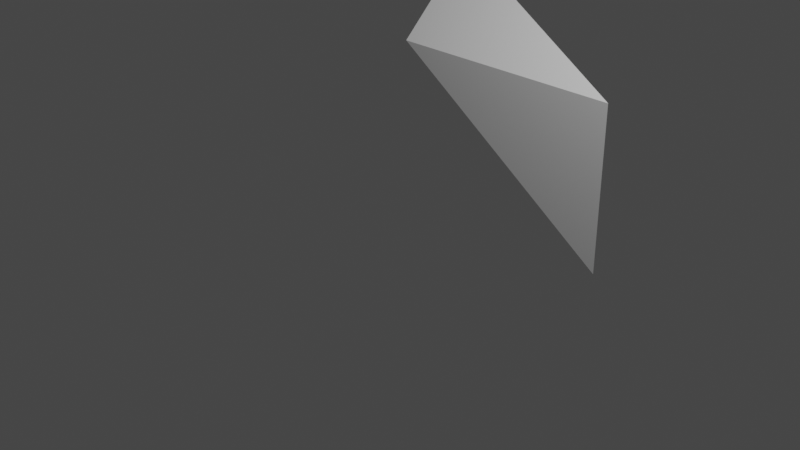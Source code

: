# Source: twoTriangle.blend  (saved by Blender 2.82.7; exported with 4.5.12 LTS)
import bpy
from mathutils import Matrix  # noqa: F401  (used for matrix-valued properties, if any)

bpy.ops.wm.read_factory_settings(use_empty=True)
scene = bpy.context.scene
scene.name = 'Scene'

# ---- collections
col_collection = bpy.data.collections.new('Collection'); scene.collection.children.link(col_collection)

# ---- materials (node trees are filled in below, after node groups)
mat_material = bpy.data.materials.new('Material')
mat_material.alpha_threshold = 0.0
mat_material.use_transparent_shadow = False
mat_material.line_color = (0.0, 0.0, 0.0, 1.0)

# ---- material node trees
mat_material.use_nodes = True; mat_material.node_tree.nodes.clear()
_N = mat_material.node_tree.nodes; _L = mat_material.node_tree.links
n0 = _N.new('ShaderNodeOutputMaterial'); n0.name = 'Material Output'; n0.location = (300, 300)
n1 = _N.new('ShaderNodeBsdfPrincipled'); n1.name = 'Principled BSDF'; n1.location = (10, 300)
n1.distribution = 'GGX'
n1.subsurface_method = 'BURLEY'
n1.inputs[2].default_value = 0.4
n1.inputs[3].default_value = 1.45
n1.inputs[27].default_value = (0.0, 0.0, 0.0, 1.0)
n1.inputs[28].default_value = 1.0
_L.new(n1.outputs[0], n0.inputs[0])
n0.is_active_output = True

# ---- world
world_world = bpy.data.worlds.new('World'); scene.world = world_world
world_world.use_nodes = True; world_world.node_tree.nodes.clear()
_N = world_world.node_tree.nodes; _L = world_world.node_tree.links
n0 = _N.new('ShaderNodeOutputWorld'); n0.name = 'World Output'; n0.location = (300, 300)
n1 = _N.new('ShaderNodeBackground'); n1.name = 'Background'; n1.location = (10, 300)
n1.inputs[0].default_value = (0.05088, 0.05088, 0.05088, 1.0)
_L.new(n1.outputs[0], n0.inputs[0])
n0.is_active_output = True
world_world.color = (0.05088, 0.05088, 0.05088)
world_world.use_sun_shadow = False
world_world.sun_shadow_jitter_overblur = 0.0

# ---- cameras
cam_camera = bpy.data.cameras.new('Camera')
cam_camera.clip_end = 100.0
cam_camera.ortho_scale = 7.314

# ---- lights
light_light = bpy.data.lights.new('Light', 'POINT')
light_light.transmission_factor = 0.0
light_light.energy = 1000.0
light_light.shadow_soft_size = 0.1
light_light.shadow_maximum_resolution = 0.006
light_light.use_absolute_resolution = True

# ---- meshes
me_cube = bpy.data.meshes.new('Cube')
me_cube.from_pydata([(-0.992, -0.9957, 0.04122), (1.008, -0.9957, 0.04122), (1.008, 2.004, 0.04122), (2.008, 2.004, -0.9588)], [], [(0, 1, 2), (2, 1, 3)])
_uv = me_cube.uv_layers.new(name='UVMap')
_uv.uv.foreach_set('vector', [0.0, 0.0, 1.0, 0.0, 1.0, 1.0, 1.0, 1.0, 1.0, 0.0, 1.0, 1.0])
me_cube.materials.append(mat_material)
me_cube.use_remesh_preserve_volume = False
me_cube.use_remesh_preserve_attributes = False
me_cube.use_mirror_vertex_groups = False
me_cube.update()

# ---- objects
ob_cube = bpy.data.objects.new('Cube', me_cube)
ob_light = bpy.data.objects.new('Light', light_light)
ob_camera = bpy.data.objects.new('Camera', cam_camera)

# ---- transforms, parenting, visibility, modifiers, constraints
ob_cube.location = (0.004312, 2.041, -0.008042)
ob_cube.rotation_euler = (1.571, -1.571, 0.0)
ob_cube.lock_rotations_4d = False
ob_cube.empty_display_type = 'ARROWS'
ob_cube.lineart.crease_threshold = 0.0
ob_light.location = (2.896, 0.3586, 6.033)
ob_light.rotation_euler = (0.6503, 0.05522, 1.866)
ob_light.lock_rotations_4d = False
ob_light.empty_display_type = 'ARROWS'
ob_light.color = (0.0, 0.0, 0.0, 0.0)
ob_light.lineart.crease_threshold = 0.0
ob_camera.location = (7.359, -6.926, 4.958)
ob_camera.rotation_euler = (1.109, 0.0, 0.8149)
ob_camera.lock_rotations_4d = False
ob_camera.empty_display_type = 'ARROWS'
ob_camera.color = (0.0, 0.0, 0.0, 0.0)
ob_camera.display_type = 'WIRE'
ob_camera.lineart.crease_threshold = 0.0

# ---- collection membership
col_collection.objects.link(ob_cube)
col_collection.objects.link(ob_light)
col_collection.objects.link(ob_camera)

# ---- scene / render settings (as saved in the file)
scene.camera = ob_camera
scene.frame_start = 1; scene.frame_end = 250; scene.frame_set(71)
scene.render.engine = 'BLENDER_EEVEE_NEXT'
scene.cycles.use_denoising = False
scene.cycles.samples = 128
scene.cycles.sampling_pattern = 'TABULATED_SOBOL'
scene.cycles.use_adaptive_sampling = False
scene.cycles.use_light_tree = False
scene.view_settings.view_transform = 'Filmic'
bpy.context.view_layer.update()
